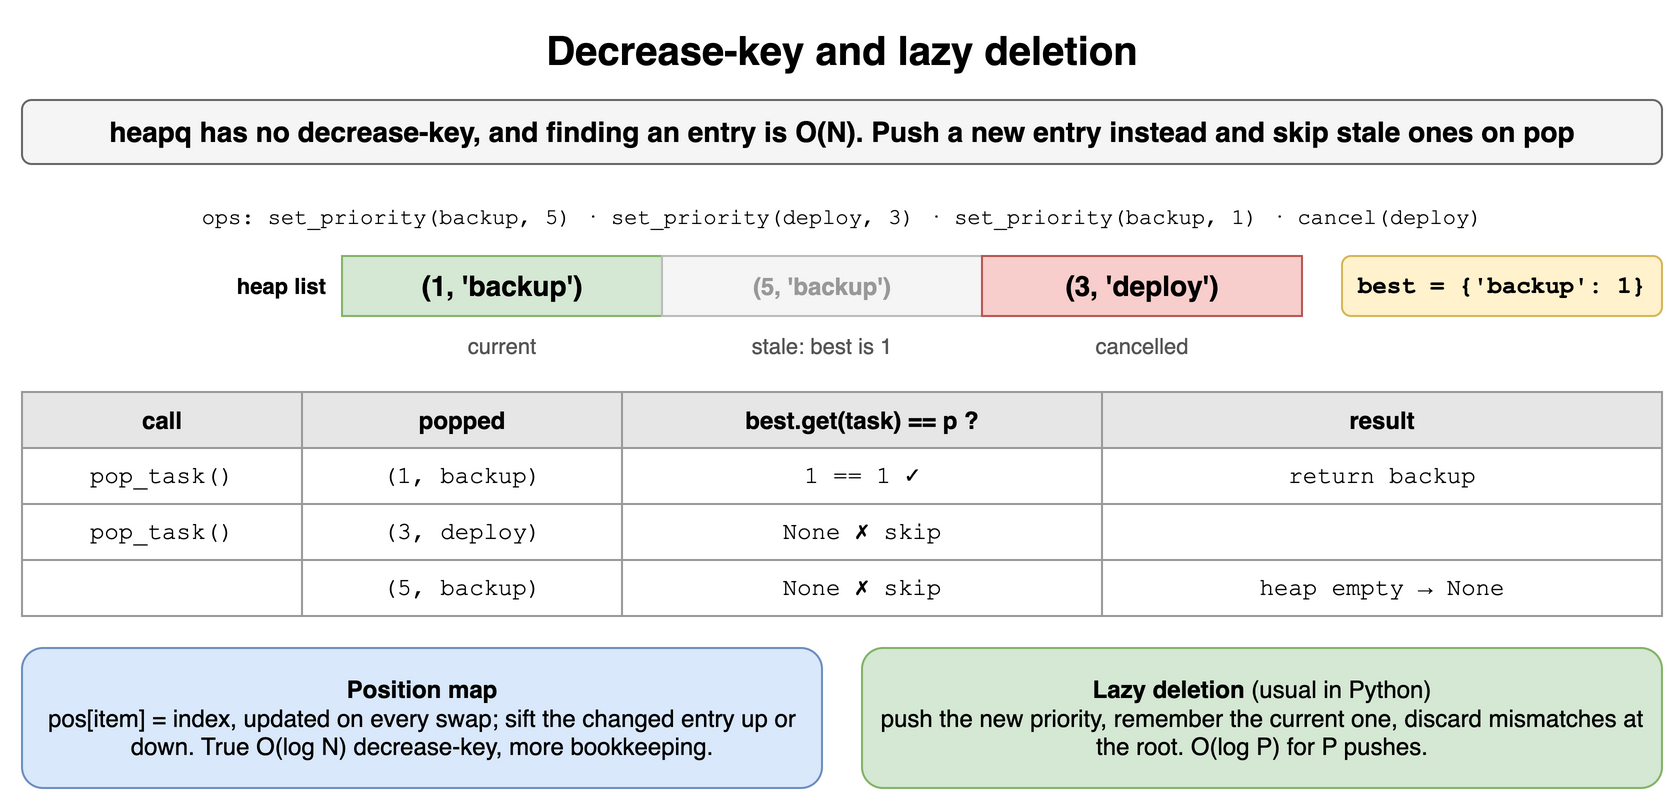

The diagram above was exported from draw.io. Its source (the exported page's mxGraphModel, read from the mxfile embedded in the PNG):
<mxGraphModel dx="900" dy="408" grid="1" gridSize="10" guides="1" tooltips="1" connect="1" arrows="1" fold="1" page="1" pageScale="1" pageWidth="900" pageHeight="408" math="0" shadow="0">
  <root>
    <mxCell id="0" />
    <mxCell id="1" parent="0" />
    <mxCell id="h11c1" value="Decrease-key and lazy deletion" style="text;html=1;align=center;verticalAlign=middle;whiteSpace=wrap;fontSize=20;fontStyle=1;" vertex="1" parent="1">
      <mxGeometry x="40" y="10" width="820" height="30" as="geometry" />
    </mxCell>
    <mxCell id="h11c2" value="heapq has no decrease-key, and finding an entry is O(N). Push a new entry instead and skip stale ones on pop" style="rounded=1;whiteSpace=wrap;html=1;fillColor=#f5f5f5;strokeColor=#666666;fontStyle=1;fontSize=14;" vertex="1" parent="1">
      <mxGeometry x="40" y="50" width="820" height="32" as="geometry" />
    </mxCell>
    <mxCell id="h11c3" value="ops: set_priority(backup, 5) · set_priority(deploy, 3) · set_priority(backup, 1) · cancel(deploy)" style="text;html=1;whiteSpace=wrap;fontSize=11;align=center;fontFamily=Courier New;" vertex="1" parent="1">
      <mxGeometry x="40" y="96" width="820" height="20" as="geometry" />
    </mxCell>
    <mxCell id="h11c4" value="heap list" style="text;html=1;whiteSpace=wrap;fontSize=11;align=right;verticalAlign=middle;fontStyle=1;" vertex="1" parent="1">
      <mxGeometry x="94" y="128" width="100" height="30" as="geometry" />
    </mxCell>
    <mxCell id="h11c5" value="(1, 'backup')" style="rounded=0;whiteSpace=wrap;html=1;fontStyle=1;fontSize=14;fillColor=#d5e8d4;strokeColor=#82b366;" vertex="1" parent="1">
      <mxGeometry x="200" y="128" width="160" height="30" as="geometry" />
    </mxCell>
    <mxCell id="h11c6" value="(5, 'backup')" style="rounded=0;whiteSpace=wrap;html=1;fontStyle=1;fontSize=12;fillColor=#f5f5f5;strokeColor=#bbbbbb;fontColor=#999999;" vertex="1" parent="1">
      <mxGeometry x="360" y="128" width="160" height="30" as="geometry" />
    </mxCell>
    <mxCell id="h11c7" value="(3, 'deploy')" style="rounded=0;whiteSpace=wrap;html=1;fontStyle=1;fontSize=14;fillColor=#f8cecc;strokeColor=#b85450;" vertex="1" parent="1">
      <mxGeometry x="520" y="128" width="160" height="30" as="geometry" />
    </mxCell>
    <mxCell id="h11c8" value="current" style="text;html=1;whiteSpace=wrap;fontSize=11;align=center;fontColor=#555555;" vertex="1" parent="1">
      <mxGeometry x="200" y="160" width="160" height="16" as="geometry" />
    </mxCell>
    <mxCell id="h11c9" value="stale: best is 1" style="text;html=1;whiteSpace=wrap;fontSize=11;align=center;fontColor=#555555;" vertex="1" parent="1">
      <mxGeometry x="360" y="160" width="160" height="16" as="geometry" />
    </mxCell>
    <mxCell id="h11c10" value="cancelled" style="text;html=1;whiteSpace=wrap;fontSize=11;align=center;fontColor=#555555;" vertex="1" parent="1">
      <mxGeometry x="520" y="160" width="160" height="16" as="geometry" />
    </mxCell>
    <mxCell id="h11c11" value="best = {'backup': 1}" style="rounded=1;whiteSpace=wrap;html=1;fillColor=#fff2cc;strokeColor=#d6b656;fontFamily=Courier New;fontSize=12;fontStyle=1;" vertex="1" parent="1">
      <mxGeometry x="700" y="128" width="160" height="30" as="geometry" />
    </mxCell>
    <mxCell id="h11c12" value="call" style="whiteSpace=wrap;html=1;fillColor=#e6e6e6;strokeColor=#999999;fontStyle=1;fontSize=12;" vertex="1" parent="1">
      <mxGeometry x="40" y="196" width="140" height="28" as="geometry" />
    </mxCell>
    <mxCell id="h11c13" value="popped" style="whiteSpace=wrap;html=1;fillColor=#e6e6e6;strokeColor=#999999;fontStyle=1;fontSize=12;" vertex="1" parent="1">
      <mxGeometry x="180" y="196" width="160" height="28" as="geometry" />
    </mxCell>
    <mxCell id="h11c14" value="best.get(task) == p ?" style="whiteSpace=wrap;html=1;fillColor=#e6e6e6;strokeColor=#999999;fontStyle=1;fontSize=12;" vertex="1" parent="1">
      <mxGeometry x="340" y="196" width="240" height="28" as="geometry" />
    </mxCell>
    <mxCell id="h11c15" value="result" style="whiteSpace=wrap;html=1;fillColor=#e6e6e6;strokeColor=#999999;fontStyle=1;fontSize=12;" vertex="1" parent="1">
      <mxGeometry x="580" y="196" width="280" height="28" as="geometry" />
    </mxCell>
    <mxCell id="h11c16" value="pop_task()" style="whiteSpace=wrap;html=1;strokeColor=#999999;fontSize=12;fillColor=#ffffff;fontFamily=Courier New;" vertex="1" parent="1">
      <mxGeometry x="40" y="224" width="140" height="28" as="geometry" />
    </mxCell>
    <mxCell id="h11c17" value="(1, backup)" style="whiteSpace=wrap;html=1;strokeColor=#999999;fontSize=12;fillColor=#ffffff;fontFamily=Courier New;" vertex="1" parent="1">
      <mxGeometry x="180" y="224" width="160" height="28" as="geometry" />
    </mxCell>
    <mxCell id="h11c18" value="1 == 1 ✓" style="whiteSpace=wrap;html=1;strokeColor=#999999;fontSize=12;fillColor=#ffffff;fontFamily=Courier New;" vertex="1" parent="1">
      <mxGeometry x="340" y="224" width="240" height="28" as="geometry" />
    </mxCell>
    <mxCell id="h11c19" value="return backup" style="whiteSpace=wrap;html=1;strokeColor=#999999;fontSize=12;fillColor=#ffffff;fontFamily=Courier New;" vertex="1" parent="1">
      <mxGeometry x="580" y="224" width="280" height="28" as="geometry" />
    </mxCell>
    <mxCell id="h11c20" value="pop_task()" style="whiteSpace=wrap;html=1;strokeColor=#999999;fontSize=12;fillColor=#ffffff;fontFamily=Courier New;" vertex="1" parent="1">
      <mxGeometry x="40" y="252" width="140" height="28" as="geometry" />
    </mxCell>
    <mxCell id="h11c21" value="(3, deploy)" style="whiteSpace=wrap;html=1;strokeColor=#999999;fontSize=12;fillColor=#ffffff;fontFamily=Courier New;" vertex="1" parent="1">
      <mxGeometry x="180" y="252" width="160" height="28" as="geometry" />
    </mxCell>
    <mxCell id="h11c22" value="None ✗ skip" style="whiteSpace=wrap;html=1;strokeColor=#999999;fontSize=12;fillColor=#ffffff;fontFamily=Courier New;" vertex="1" parent="1">
      <mxGeometry x="340" y="252" width="240" height="28" as="geometry" />
    </mxCell>
    <mxCell id="h11c23" value="" style="whiteSpace=wrap;html=1;strokeColor=#999999;fontSize=12;fillColor=#ffffff;fontFamily=Courier New;" vertex="1" parent="1">
      <mxGeometry x="580" y="252" width="280" height="28" as="geometry" />
    </mxCell>
    <mxCell id="h11c24" value="" style="whiteSpace=wrap;html=1;strokeColor=#999999;fontSize=12;fillColor=#ffffff;fontFamily=Courier New;" vertex="1" parent="1">
      <mxGeometry x="40" y="280" width="140" height="28" as="geometry" />
    </mxCell>
    <mxCell id="h11c25" value="(5, backup)" style="whiteSpace=wrap;html=1;strokeColor=#999999;fontSize=12;fillColor=#ffffff;fontFamily=Courier New;" vertex="1" parent="1">
      <mxGeometry x="180" y="280" width="160" height="28" as="geometry" />
    </mxCell>
    <mxCell id="h11c26" value="None ✗ skip" style="whiteSpace=wrap;html=1;strokeColor=#999999;fontSize=12;fillColor=#ffffff;fontFamily=Courier New;" vertex="1" parent="1">
      <mxGeometry x="340" y="280" width="240" height="28" as="geometry" />
    </mxCell>
    <mxCell id="h11c27" value="heap empty → None" style="whiteSpace=wrap;html=1;strokeColor=#999999;fontSize=12;fillColor=#ffffff;fontFamily=Courier New;" vertex="1" parent="1">
      <mxGeometry x="580" y="280" width="280" height="28" as="geometry" />
    </mxCell>
    <mxCell id="h11c28" value="&lt;b&gt;Position map&lt;/b&gt;&lt;br&gt;pos[item] = index, updated on every swap; sift the changed entry up or down. True O(log N) decrease-key, more bookkeeping." style="rounded=1;whiteSpace=wrap;html=1;fillColor=#dae8fc;strokeColor=#6c8ebf;fontSize=12;" vertex="1" parent="1">
      <mxGeometry x="40" y="324" width="400" height="70" as="geometry" />
    </mxCell>
    <mxCell id="h11c29" value="&lt;b&gt;Lazy deletion&lt;/b&gt; (usual in Python)&lt;br&gt;push the new priority, remember the current one, discard mismatches at the root. O(log P) for P pushes." style="rounded=1;whiteSpace=wrap;html=1;fillColor=#d5e8d4;strokeColor=#82b366;fontSize=12;" vertex="1" parent="1">
      <mxGeometry x="460" y="324" width="400" height="70" as="geometry" />
    </mxCell>
  </root>
</mxGraphModel>